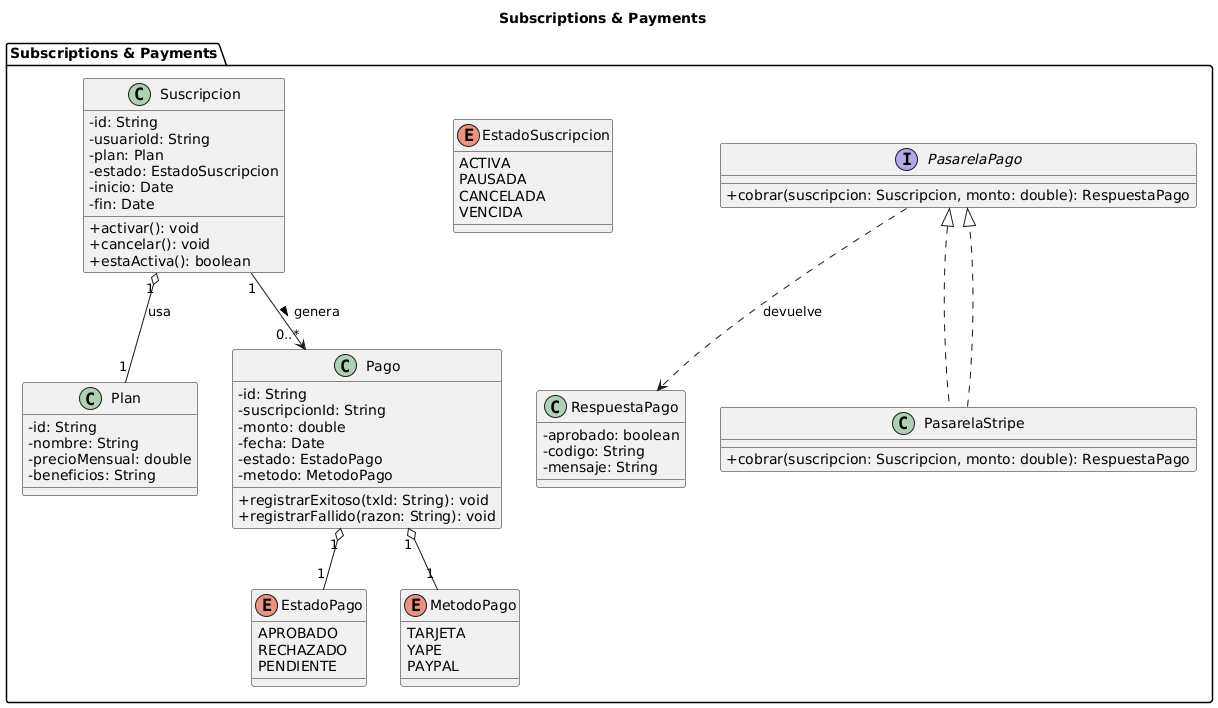

The diagram above was rendered by PlantUML. Its source (embedded in the PNG):
@startuml
title Subscriptions & Payments

skinparam classAttributeIconSize 0

package "Subscriptions & Payments" {
  class Suscripcion {
    -id: String
    -usuarioId: String
    -plan: Plan
    -estado: EstadoSuscripcion
    -inicio: Date
    -fin: Date
    +activar(): void
    +cancelar(): void
    +estaActiva(): boolean
  }

  enum EstadoSuscripcion {
    ACTIVA
    PAUSADA
    CANCELADA
    VENCIDA
  }

  class Plan {
    -id: String
    -nombre: String
    -precioMensual: double
    -beneficios: String
  }

  class Pago {
    -id: String
    -suscripcionId: String
    -monto: double
    -fecha: Date
    -estado: EstadoPago
    -metodo: MetodoPago
    +registrarExitoso(txId: String): void
    +registrarFallido(razon: String): void
  }

  enum EstadoPago {
    APROBADO
    RECHAZADO
    PENDIENTE
  }

  enum MetodoPago {
    TARJETA
    YAPE
    PAYPAL
  }

  interface PasarelaPago {
    +cobrar(suscripcion: Suscripcion, monto: double): RespuestaPago
  }

  class RespuestaPago {
    -aprobado: boolean
    -codigo: String
    -mensaje: String
  }

  class PasarelaStripe implements PasarelaPago {
    +cobrar(suscripcion: Suscripcion, monto: double): RespuestaPago
  }

  Suscripcion "1" --> "0..*" Pago : genera >
  Suscripcion "1" o-- "1" Plan : usa
  Pago "1" o-- "1" MetodoPago
  Pago "1" o-- "1" EstadoPago
  PasarelaPago ..> RespuestaPago : «devuelve»
  PasarelaStripe ..|> PasarelaPago
}
@enduml